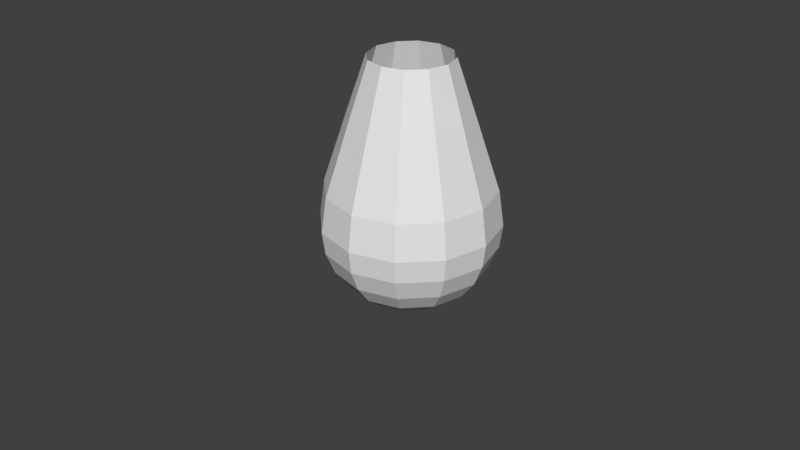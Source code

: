 # Source: astriods.blend  (saved by Blender 2.79.0; exported with 4.5.12 LTS)
import bpy
from mathutils import Matrix  # noqa: F401  (used for matrix-valued properties, if any)

bpy.ops.wm.read_factory_settings(use_empty=True)
scene = bpy.context.scene
scene.name = 'Scene'

# ---- collections
col_collection_1 = bpy.data.collections.new('Collection 1'); scene.collection.children.link(col_collection_1)
col_collection_1.hide_render = True
col_collection_1.hide_viewport = True
col_collection_2 = bpy.data.collections.new('Collection 2'); scene.collection.children.link(col_collection_2)
col_collection_2.hide_render = True
col_collection_2.hide_viewport = True
col_collection_3 = bpy.data.collections.new('Collection 3'); scene.collection.children.link(col_collection_3)
col_collection_3.hide_render = True
col_collection_3.hide_viewport = True
col_collection_4 = bpy.data.collections.new('Collection 4'); scene.collection.children.link(col_collection_4)
col_collection_4.hide_render = True
col_collection_4.hide_viewport = True
col_collection_5 = bpy.data.collections.new('Collection 5'); scene.collection.children.link(col_collection_5)
col_collection_5.hide_render = True
col_collection_5.hide_viewport = True
col_collection_11 = bpy.data.collections.new('Collection 11'); scene.collection.children.link(col_collection_11)
col_collection_11.hide_render = True
col_collection_11.hide_viewport = True
col_collection_12 = bpy.data.collections.new('Collection 12'); scene.collection.children.link(col_collection_12)
col_collection_12.hide_render = True
col_collection_12.hide_viewport = True
col_collection_15 = bpy.data.collections.new('Collection 15'); scene.collection.children.link(col_collection_15)

# ---- materials (node trees are filled in below, after node groups)
mat_shellmat = bpy.data.materials.new('ShellMat')
mat_shellmat.alpha_threshold = 0.0
mat_shellmat.use_transparent_shadow = False
mat_shellmat.roughness = 0.5

# ---- material node trees

# ---- world
world_world = bpy.data.worlds.new('World'); scene.world = world_world
world_world.color = (0.05088, 0.05088, 0.05088)
world_world.use_sun_shadow = False
world_world.sun_shadow_jitter_overblur = 0.0
world_world.cycles.sampling_method = 'MANUAL'

# ---- meshes
me_icosphere_007 = bpy.data.meshes.new('Icosphere.007')
me_icosphere_007.from_pydata([(0.1251, 0.06959, -1.219), (0.9165, -1.235, -0.4181), (-1.165, -0.9976, 0.4253), (-0.9865, 0.4734, -0.5424), (0.6333, 0.3922, 0.07997), (-0.2319, -1.508, 0.2118), (-0.9886, 0.7521, 1.067), (0.01565, -0.02742, 0.6967)], [], [(1, 0, 4), (0, 2, 3), (0, 3, 4), (0, 1, 5), (3, 2, 6), (4, 3, 7), (1, 4, 5), (0, 5, 2), (3, 6, 7), (5, 4, 7), (2, 5, 7), (6, 2, 7)])
me_icosphere_007.use_remesh_preserve_volume = False
me_icosphere_007.use_remesh_preserve_attributes = False
me_icosphere_007.use_mirror_vertex_groups = False
me_icosphere_007.update()
me_icosphere_006 = bpy.data.meshes.new('Icosphere.006')
me_icosphere_006.from_pydata([(0.08859, 0.04432, -1.244), (1.368, -0.9831, -0.4585), (-1.306, -0.8549, 0.8141), (-0.6116, 0.9995, -0.5183), (0.7851, 0.834, -0.05645), (0.1319, -1.43, 0.3813), (-0.8747, 0.7197, 1.246), (0.04105, -0.04825, 1.22)], [], [(1, 0, 4), (0, 2, 3), (0, 3, 4), (0, 1, 5), (3, 2, 6), (4, 3, 7), (1, 4, 5), (0, 5, 2), (3, 6, 7), (5, 4, 7), (2, 5, 7), (6, 2, 7)])
me_icosphere_006.use_remesh_preserve_volume = False
me_icosphere_006.use_remesh_preserve_attributes = False
me_icosphere_006.use_mirror_vertex_groups = False
me_icosphere_006.update()
me_cone_001 = bpy.data.meshes.new('Cone.001')
me_cone_001.from_pydata([(0.0365, 0.8065, -0.5383), (0.8387, -0.4504, -0.8721), (-0.1413, -0.7092, -0.8642), (-0.916, 0.1767, -0.6536), (-0.1518, 0.1189, 0.08884)], [], [(0, 4, 1), (1, 4, 2), (2, 4, 3), (3, 4, 0), (0, 2, 3), (0, 1, 2)])
me_cone_001.use_remesh_preserve_volume = False
me_cone_001.use_remesh_preserve_attributes = False
me_cone_001.use_mirror_vertex_groups = False
me_cone_001.update()
me_cone = bpy.data.meshes.new('Cone')
me_cone.from_pydata([(-2.079e-09, 0.8605, -0.6816), (0.7452, -0.5708, -0.9302), (-0.7452, -0.4302, -1.172), (0.4878, -0.04417, 0.256)], [], [(0, 3, 1), (1, 3, 2), (2, 3, 0), (0, 1, 2)])
me_cone.use_remesh_preserve_volume = False
me_cone.use_remesh_preserve_attributes = False
me_cone.use_mirror_vertex_groups = False
me_cone.update()
me_cube_002 = bpy.data.meshes.new('Cube.002')
me_cube_002.from_pydata([(-0.5166, -0.5278, -0.5274), (0.6106, 0.3015, 0.5934), (-0.4123, 0.4104, -0.6076), (0.4183, -0.3764, -0.5772), (0.08861, -0.4342, 0.4477), (0.811, 0.7129, -0.3922)], [], [(0, 1, 2), (1, 5, 2), (1, 3, 5), (4, 0, 3), (5, 0, 2), (1, 4, 3), (4, 1, 0), (5, 3, 0)])
me_cube_002.use_remesh_preserve_volume = False
me_cube_002.use_remesh_preserve_attributes = False
me_cube_002.use_mirror_vertex_groups = False
me_cube_002.update()
me_cube_001 = bpy.data.meshes.new('Cube.001')
me_cube_001.from_pydata([(-0.7483, -0.6204, -0.1917), (-0.7062, -0.4846, 0.6897), (-1.217, 0.536, -0.388), (-0.783, 1.175, 0.7731), (-0.1735, -0.3075, -1.032), (0.1082, -0.4475, 0.9375), (0.1995, 0.8862, -0.8782), (0.7705, 0.6689, 0.5299)], [], [(1, 2, 0), (3, 6, 2), (6, 5, 4), (5, 0, 4), (2, 4, 0), (3, 5, 7), (1, 3, 2), (3, 7, 6), (6, 7, 5), (5, 1, 0), (2, 6, 4), (3, 1, 5)])
me_cube_001.use_remesh_preserve_volume = False
me_cube_001.use_remesh_preserve_attributes = False
me_cube_001.use_mirror_vertex_groups = False
me_cube_001.update()
me_cube = bpy.data.meshes.new('Cube')
me_cube.from_pydata([(-0.7848, -0.6457, -0.2173), (-0.7638, -0.2331, 0.6493), (-0.5244, 0.6786, -0.3335), (-0.6482, 0.998, 0.7972), (-0.02166, -0.4264, -0.9267), (0.2581, -0.3702, 0.7767), (0.3134, 0.8538, -0.6992), (0.7959, 0.648, 0.5269)], [], [(1, 2, 0), (3, 6, 2), (6, 5, 4), (5, 0, 4), (2, 4, 0), (3, 5, 7), (1, 3, 2), (3, 7, 6), (6, 7, 5), (5, 1, 0), (2, 6, 4), (3, 1, 5)])
me_cube.use_remesh_preserve_volume = False
me_cube.use_remesh_preserve_attributes = False
me_cube.use_mirror_vertex_groups = False
me_cube.update()
me_icosphere = bpy.data.meshes.new('Icosphere')
me_icosphere.from_pydata([(0.0, 0.0, -1.946), (1.737, -0.3547, -0.887), (-0.6633, -1.422, -1.073), (-1.776, 0.5737, -0.4068), (-0.2429, 1.679, -1.073), (1.737, 1.534, -0.3534), (0.6633, -1.744, 0.7976), (-1.737, -1.262, 1.073), (-1.407, 1.262, 1.073), (0.6633, 1.06, 1.073), (2.147, 0.2441, 0.7263), (0.0, 0.0, 1.791)], [], [(0, 1, 2), (1, 0, 5), (0, 2, 3), (0, 3, 4), (0, 4, 5), (1, 5, 10), (2, 1, 6), (3, 2, 7), (4, 3, 8), (5, 4, 9), (1, 10, 6), (2, 6, 7), (3, 7, 8), (4, 8, 9), (5, 9, 10), (6, 10, 11), (7, 6, 11), (8, 7, 11), (9, 8, 11), (10, 9, 11)])
me_icosphere.use_remesh_preserve_volume = False
me_icosphere.use_remesh_preserve_attributes = False
me_icosphere.use_mirror_vertex_groups = False
me_icosphere.update()
me_icosphere_002 = bpy.data.meshes.new('Icosphere.002')
me_icosphere_002.from_pydata([(0.07299, 0.05053, -1.895), (1.852, -0.8577, -0.8063), (-0.3819, -1.707, -1.182), (-2.046, 0.6077, -0.455), (-0.5466, 1.917, -1.284), (1.437, 1.379, -0.03179), (0.4355, -1.679, 0.4395), (-1.787, -1.22, 1.079), (-1.316, 1.162, 1.387), (0.6576, 1.147, 1.029), (2.282, -0.2889, 0.6552), (0.03917, -0.01533, 1.727)], [], [(0, 1, 2), (1, 0, 5), (0, 2, 3), (0, 3, 4), (0, 4, 5), (1, 5, 10), (2, 1, 6), (3, 2, 7), (4, 3, 8), (5, 4, 9), (1, 10, 6), (2, 6, 7), (3, 7, 8), (4, 8, 9), (5, 9, 10), (6, 10, 11), (7, 6, 11), (8, 7, 11), (9, 8, 11), (10, 9, 11)])
me_icosphere_002.use_remesh_preserve_volume = False
me_icosphere_002.use_remesh_preserve_attributes = False
me_icosphere_002.use_mirror_vertex_groups = False
me_icosphere_002.update()
me_icosphere_003 = bpy.data.meshes.new('Icosphere.003')
me_icosphere_003.from_pydata([(0.1095, 0.0758, -3.523), (2.778, -2.647, -1.489), (-0.5729, -3.49, -1.774), (-3.624, 0.53, -1.682), (-1.451, 3.419, -1.926), (2.155, 1.661, -1.128), (0.6533, -2.965, 1.073), (-2.681, -1.83, 1.619), (-2.468, 1.743, 2.08), (0.9865, 3.193, 1.544), (3.422, -0.7996, 1.503), (0.05876, -0.02299, 3.504), (-0.5971, -1.789, -3.078), (1.631, -1.21, -3.054), (0.8134, -2.598, -2.076), (3.119, -0.4254, -2.437), (1.57, 0.5892, -3.42), (-1.573, -0.1507, -2.952), (-2.863, -1.636, -1.723), (-0.9486, 1.4, -2.979), (-2.218, 2.107, -1.782), (0.3723, 3.112, -2.508), (3.346, -1.016, 0.2644), (3.632, 1.052, -0.2858), (0.583, -4.254, 0.1346), (2.071, -2.976, 0.1104), (-3.401, -1.117, 0.0523), (-2.621, -3.155, 0.4315), (-2.201, 2.866, 0.2353), (-3.086, 0.9362, -0.09795), (2.112, 2.891, 0.01389), (-0.3298, 3.612, -0.07884), (2.799, -1.688, 1.313), (-0.4858, -2.473, 2.176), (-3.117, -0.1326, 1.66), (-0.8468, 3.187, 2.043), (2.528, 1.711, 1.799), (0.1303, -1.88, 2.881), (1.852, -0.317, 3.082), (-1.532, -1.112, 3.063), (-1.031, 1.63, 3.506), (0.5923, 1.789, 3.062)], [], [(0, 13, 12), (1, 13, 15), (0, 12, 17), (0, 17, 19), (0, 19, 16), (1, 15, 22), (2, 14, 24), (3, 18, 26), (4, 20, 28), (5, 21, 30), (1, 22, 25), (2, 24, 27), (3, 26, 29), (4, 28, 31), (5, 30, 23), (6, 32, 37), (7, 33, 39), (8, 34, 40), (9, 35, 41), (10, 36, 38), (38, 41, 11), (38, 36, 41), (36, 9, 41), (41, 40, 11), (41, 35, 40), (35, 8, 40), (40, 39, 11), (40, 34, 39), (34, 7, 39), (39, 37, 11), (39, 33, 37), (33, 6, 37), (37, 38, 11), (37, 32, 38), (32, 10, 38), (23, 36, 10), (23, 30, 36), (30, 9, 36), (31, 35, 9), (31, 28, 35), (28, 8, 35), (29, 34, 8), (29, 26, 34), (26, 7, 34), (27, 33, 7), (27, 24, 33), (24, 6, 33), (25, 32, 6), (25, 22, 32), (22, 10, 32), (30, 31, 9), (30, 21, 31), (21, 4, 31), (28, 29, 8), (28, 20, 29), (20, 3, 29), (26, 27, 7), (26, 18, 27), (18, 2, 27), (24, 25, 6), (24, 14, 25), (14, 1, 25), (22, 23, 10), (22, 15, 23), (15, 5, 23), (16, 21, 5), (16, 19, 21), (19, 4, 21), (19, 20, 4), (19, 17, 20), (17, 3, 20), (17, 18, 3), (17, 12, 18), (12, 2, 18), (15, 16, 5), (15, 13, 16), (13, 0, 16), (12, 14, 2), (12, 13, 14), (13, 1, 14)])
me_icosphere_003.use_remesh_preserve_volume = False
me_icosphere_003.use_remesh_preserve_attributes = False
me_icosphere_003.use_mirror_vertex_groups = False
me_icosphere_003.update()
me_icosphere_004 = bpy.data.meshes.new('Icosphere.004')
me_icosphere_004.from_pydata([(0.136, -0.0276, -3.259), (2.602, -2.649, -1.383), (-0.4735, -3.374, -1.627), (-3.396, 0.6323, -1.54), (-1.561, 3.257, -1.885), (1.858, 1.398, -1.106), (0.6086, -2.745, 0.84), (-2.507, -1.672, 1.554), (-2.171, 1.62, 2.088), (0.8932, 3.003, 1.412), (3.262, -0.9587, 1.298), (0.06969, -0.01581, 3.247), (-0.5113, -1.638, -2.808), (1.531, -1.236, -2.857), (0.8091, -2.453, -1.922), (2.856, -0.6272, -2.341), (1.347, 0.3302, -3.25), (-1.418, -0.1185, -2.633), (-2.721, -1.473, -1.499), (-0.9826, 1.196, -2.776), (-2.009, 2.008, -1.601), (0.06252, 2.82, -2.457), (3.106, -1.067, 0.2015), (3.344, 0.8211, -0.3321), (0.6683, -4.034, 0.1522), (1.92, -2.794, 0.06384), (-3.184, -1.003, 0.07829), (-2.432, -2.972, 0.5439), (-2.024, 2.653, 0.2943), (-2.737, 0.8503, -0.06736), (1.832, 2.626, -0.03857), (-0.4703, 3.089, -0.1417), (2.57, -1.599, 1.013), (-0.3915, -2.21, 2.044), (-2.778, -0.1339, 1.527), (-0.7279, 3.012, 1.985), (2.348, 1.447, 1.58), (0.04091, -1.708, 2.504), (1.693, -0.4441, 2.564), (-1.361, -0.9484, 2.81), (-0.7911, 1.615, 3.333), (0.5968, 1.669, 2.821)], [], [(0, 13, 12), (1, 13, 15), (0, 12, 17), (0, 17, 19), (0, 19, 16), (1, 15, 22), (2, 14, 24), (3, 18, 26), (4, 20, 28), (5, 21, 30), (1, 22, 25), (2, 24, 27), (3, 26, 29), (4, 28, 31), (5, 30, 23), (6, 32, 37), (7, 33, 39), (8, 34, 40), (9, 35, 41), (10, 36, 38), (38, 41, 11), (38, 36, 41), (36, 9, 41), (41, 40, 11), (41, 35, 40), (35, 8, 40), (40, 39, 11), (40, 34, 39), (34, 7, 39), (39, 37, 11), (39, 33, 37), (33, 6, 37), (37, 38, 11), (37, 32, 38), (32, 10, 38), (23, 36, 10), (23, 30, 36), (30, 9, 36), (31, 35, 9), (31, 28, 35), (28, 8, 35), (29, 34, 8), (29, 26, 34), (26, 7, 34), (27, 33, 7), (27, 24, 33), (24, 6, 33), (25, 32, 6), (25, 22, 32), (22, 10, 32), (30, 31, 9), (30, 21, 31), (21, 4, 31), (28, 29, 8), (28, 20, 29), (20, 3, 29), (26, 27, 7), (26, 18, 27), (18, 2, 27), (24, 25, 6), (24, 14, 25), (14, 1, 25), (22, 23, 10), (22, 15, 23), (15, 5, 23), (16, 21, 5), (16, 19, 21), (19, 4, 21), (19, 20, 4), (19, 17, 20), (17, 3, 20), (17, 18, 3), (17, 12, 18), (12, 2, 18), (15, 16, 5), (15, 13, 16), (13, 0, 16), (12, 14, 2), (12, 13, 14), (13, 1, 14)])
me_icosphere_004.use_remesh_preserve_volume = False
me_icosphere_004.use_remesh_preserve_attributes = False
me_icosphere_004.use_mirror_vertex_groups = False
me_icosphere_004.update()
me_icosphere_001 = bpy.data.meshes.new('Icosphere.001')
me_icosphere_001.from_pydata([(0.146, 0.1011, -1.844), (1.967, -1.361, -0.7255), (-0.1005, -1.993, -1.291), (-2.315, 0.7121, -0.5033), (-0.8503, 1.46, -0.8106), (1.137, 1.225, -0.1535), (0.2077, -1.997, 0.4694), (-1.838, -1.178, 1.085), (-1.225, 1.062, 1.7), (0.6519, 1.234, 0.9854), (1.597, -0.822, 0.5842), (0.07835, -0.03065, 1.663)], [], [(0, 1, 2), (1, 0, 5), (0, 2, 3), (0, 3, 4), (0, 4, 5), (1, 5, 10), (2, 1, 6), (3, 2, 7), (4, 3, 8), (5, 4, 9), (1, 10, 6), (2, 6, 7), (3, 7, 8), (4, 8, 9), (5, 9, 10), (6, 10, 11), (7, 6, 11), (8, 7, 11), (9, 8, 11), (10, 9, 11)])
me_icosphere_001.use_remesh_preserve_volume = False
me_icosphere_001.use_remesh_preserve_attributes = False
me_icosphere_001.use_mirror_vertex_groups = False
me_icosphere_001.update()
me_icosphere_005 = bpy.data.meshes.new('Icosphere.005')
me_icosphere_005.from_pydata([(0.0365, 0.02527, -1.474), (1.143, -1.04, -0.6304), (-0.2739, -1.419, -0.7253), (-1.476, 0.1767, -0.6949), (-0.5664, 1.395, -0.7762), (0.9355, 0.7113, -0.51), (0.3007, -1.244, 0.4918), (-1.111, -0.7678, 0.8585), (-1.04, 0.7386, 0.8274), (0.4117, 1.32, 0.6488), (1.409, -0.2665, 0.6353), (0.01959, -0.007663, 1.468)], [], [(0, 1, 2), (1, 0, 5), (0, 2, 3), (0, 3, 4), (0, 4, 5), (1, 5, 10), (2, 1, 6), (3, 2, 7), (4, 3, 8), (5, 4, 9), (1, 10, 6), (2, 6, 7), (3, 7, 8), (4, 8, 9), (5, 9, 10), (6, 10, 11), (7, 6, 11), (8, 7, 11), (9, 8, 11), (10, 9, 11)])
me_icosphere_005.use_remesh_preserve_volume = False
me_icosphere_005.use_remesh_preserve_attributes = False
me_icosphere_005.use_mirror_vertex_groups = False
me_icosphere_005.update()
me_sphere = bpy.data.meshes.new('Sphere')
me_sphere.from_pydata([(9.393e-09, 1.425, 1.398), (0.0, 1.751, 1.322e-07), (0.0, 1.692, -0.4533), (0.0, 1.517, -0.8757), (0.0, 1.238, -1.238), (0.0, 0.8757, -1.517), (0.0, 0.4533, -1.692), (0.0, 6.82e-07, -1.751), (0.7125, 1.234, 1.398), (0.8757, 1.517, 1.322e-07), (0.8458, 1.465, -0.4533), (0.7583, 1.313, -0.8757), (0.6192, 1.072, -1.238), (0.4378, 0.7583, -1.517), (0.2266, 0.3925, -1.692), (1.234, 0.7125, 1.398), (1.517, 0.8757, 1.322e-07), (1.465, 0.8458, -0.4533), (1.313, 0.7583, -0.8757), (1.072, 0.6192, -1.238), (0.7583, 0.4378, -1.517), (0.3925, 0.2266, -1.692), (1.425, 6.2e-07, 1.398), (1.751, 6.655e-07, 1.322e-07), (1.692, 7.177e-07, -0.4533), (1.517, 6.655e-07, -0.8757), (1.238, 6.655e-07, -1.238), (0.8757, 6.394e-07, -1.517), (0.4533, 6.785e-07, -1.692), (1.234, -0.7125, 1.398), (1.517, -0.8757, 1.322e-07), (1.465, -0.8458, -0.4533), (1.313, -0.7583, -0.8757), (1.072, -0.6192, -1.238), (0.7583, -0.4378, -1.517), (0.3925, -0.2266, -1.692), (0.7125, -1.234, 1.398), (0.8757, -1.517, 1.322e-07), (0.8458, -1.465, -0.4533), (0.7583, -1.313, -0.8757), (0.6192, -1.072, -1.238), (0.4378, -0.7583, -1.517), (0.2266, -0.3925, -1.692), (-5.802e-08, -1.425, 1.398), (-1.322e-07, -1.751, 1.322e-07), (-8.003e-08, -1.692, -0.4533), (-8.003e-08, -1.517, -0.8757), (-8.003e-08, -1.238, -1.238), (-1.061e-07, -0.8757, -1.517), (1.131e-08, -0.4533, -1.692), (-0.7125, -1.234, 1.398), (-0.8757, -1.517, 1.322e-07), (-0.8458, -1.465, -0.4533), (-0.7583, -1.313, -0.8757), (-0.6192, -1.072, -1.238), (-0.4378, -0.7583, -1.517), (-0.2266, -0.3925, -1.692), (-1.234, -0.7125, 1.398), (-1.517, -0.8756, 1.322e-07), (-1.465, -0.8458, -0.4533), (-1.313, -0.7583, -0.8757), (-1.072, -0.6192, -1.238), (-0.7583, -0.4378, -1.517), (-0.3925, -0.2266, -1.692), (-1.425, 7.958e-07, 1.398), (-1.751, 9.786e-07, 1.322e-07), (-1.692, 8.221e-07, -0.4533), (-1.517, 8.221e-07, -0.8757), (-1.238, 7.177e-07, -1.238), (-0.8757, 8.743e-07, -1.517), (-0.4533, 7.046e-07, -1.692), (-1.234, 0.7125, 1.398), (-1.517, 0.8757, 1.322e-07), (-1.465, 0.8458, -0.4533), (-1.313, 0.7583, -0.8757), (-1.072, 0.6192, -1.238), (-0.7583, 0.4378, -1.517), (-0.3925, 0.2266, -1.692), (-0.7125, 1.234, 1.398), (-0.8757, 1.517, 1.322e-07), (-0.8458, 1.465, -0.4533), (-0.7583, 1.313, -0.8757), (-0.6192, 1.072, -1.238), (-0.4378, 0.7583, -1.517), (-0.2266, 0.3925, -1.692), (-9.078e-11, 1.655, 0.6988), (0.8273, 1.433, 0.6988), (1.433, 0.8273, 0.6988), (1.655, 6.422e-07, 0.6988), (1.433, -0.8273, 0.6988), (0.8273, -1.433, 0.6988), (-1.041e-07, -1.655, 0.6988), (-0.8273, -1.433, 0.6988), (-1.433, -0.8273, 0.6988), (-1.655, 8.969e-07, 0.6988), (-1.433, 0.8273, 0.6988), (-0.8273, 1.433, 0.6988), (2.919e-08, 1.168, 2.18), (0.5841, 1.012, 2.18), (1.012, 0.5841, 2.18), (1.168, 6.157e-07, 2.18), (1.012, -0.5841, 2.18), (0.5841, -1.012, 2.18), (-2.607e-08, -1.168, 2.18), (-0.5841, -1.012, 2.18), (-1.012, -0.5841, 2.18), (-1.168, 7.598e-07, 2.18), (-1.012, 0.5841, 2.18), (-0.5841, 1.012, 2.18), (5.633e-08, 0.816, 3.228), (0.408, 0.7067, 3.228), (0.7067, 0.408, 3.228), (0.816, 6.097e-07, 3.228), (0.7067, -0.408, 3.228), (0.408, -0.7067, 3.228), (1.773e-08, -0.816, 3.228), (-0.408, -0.7067, 3.228), (-0.7067, -0.408, 3.228), (-0.816, 7.104e-07, 3.228), (-0.7067, 0.408, 3.228), (-0.408, 0.7067, 3.228)], [], [(4, 3, 11, 12), (85, 0, 8, 86), (5, 4, 12, 13), (2, 1, 9, 10), (6, 5, 13, 14), (3, 2, 10, 11), (7, 6, 14), (14, 13, 20, 21), (11, 10, 17, 18), (7, 14, 21), (12, 11, 18, 19), (86, 8, 15, 87), (13, 12, 19, 20), (10, 9, 16, 17), (87, 15, 22, 88), (20, 19, 26, 27), (17, 16, 23, 24), (21, 20, 27, 28), (18, 17, 24, 25), (7, 21, 28), (19, 18, 25, 26), (7, 28, 35), (26, 25, 32, 33), (88, 22, 29, 89), (27, 26, 33, 34), (24, 23, 30, 31), (28, 27, 34, 35), (25, 24, 31, 32), (31, 30, 37, 38), (35, 34, 41, 42), (32, 31, 38, 39), (7, 35, 42), (33, 32, 39, 40), (89, 29, 36, 90), (34, 33, 40, 41), (90, 36, 43, 91), (41, 40, 47, 48), (38, 37, 44, 45), (42, 41, 48, 49), (39, 38, 45, 46), (7, 42, 49), (40, 39, 46, 47), (46, 45, 52, 53), (7, 49, 56), (47, 46, 53, 54), (91, 43, 50, 92), (48, 47, 54, 55), (45, 44, 51, 52), (49, 48, 55, 56), (52, 51, 58, 59), (56, 55, 62, 63), (53, 52, 59, 60), (7, 56, 63), (54, 53, 60, 61), (92, 50, 57, 93), (55, 54, 61, 62), (61, 60, 67, 68), (93, 57, 64, 94), (62, 61, 68, 69), (59, 58, 65, 66), (63, 62, 69, 70), (60, 59, 66, 67), (7, 63, 70), (67, 66, 73, 74), (7, 70, 77), (68, 67, 74, 75), (94, 64, 71, 95), (69, 68, 75, 76), (66, 65, 72, 73), (70, 69, 76, 77), (76, 75, 82, 83), (73, 72, 79, 80), (77, 76, 83, 84), (74, 73, 80, 81), (7, 77, 84), (75, 74, 81, 82), (95, 71, 78, 96), (82, 81, 3, 4), (96, 78, 0, 85), (83, 82, 4, 5), (80, 79, 1, 2), (84, 83, 5, 6), (81, 80, 2, 3), (7, 84, 6), (79, 96, 85, 1), (72, 95, 96, 79), (65, 94, 95, 72), (58, 93, 94, 65), (51, 92, 93, 58), (44, 91, 92, 51), (37, 90, 91, 44), (30, 89, 90, 37), (23, 88, 89, 30), (16, 87, 88, 23), (9, 86, 87, 16), (1, 85, 86, 9), (57, 50, 104, 105), (0, 78, 108, 97), (43, 36, 102, 103), (29, 22, 100, 101), (64, 57, 105, 106), (50, 43, 103, 104), (36, 29, 101, 102), (8, 0, 97, 98), (22, 15, 99, 100), (78, 71, 107, 108), (71, 64, 106, 107), (15, 8, 98, 99), (103, 102, 114, 115), (100, 99, 111, 112), (107, 106, 118, 119), (104, 103, 115, 116), (101, 100, 112, 113), (108, 107, 119, 120), (98, 97, 109, 110), (105, 104, 116, 117), (102, 101, 113, 114), (97, 108, 120, 109), (99, 98, 110, 111), (106, 105, 117, 118)])
_uv = me_sphere.uv_layers.new(name='UVMap')
_uv.uv.foreach_set('vector', [0.4641, 0.3656, 0.4513, 0.3112, 0.5523, 0.3121, 0.5361, 0.3657, 0.4126, 0.1262, 0.4018, 0.07823, 0.6258, 0.08564, 0.6112, 0.1326, 0.476, 0.4134, 0.4641, 0.3656, 0.5361, 0.3657, 0.5225, 0.413, 0.4367, 0.2462, 0.4187, 0.1645, 0.5974, 0.1688, 0.5721, 0.2486, 0.4878, 0.4573, 0.476, 0.4134, 0.5225, 0.413, 0.5108, 0.4569, 0.4513, 0.3112, 0.4367, 0.2462, 0.5721, 0.2486, 0.5523, 0.3121, 0.5, 0.5, 0.4878, 0.4573, 0.5108, 0.4569, 0.5108, 0.4569, 0.5225, 0.413, 0.563, 0.4359, 0.5309, 0.4681, 0.5523, 0.3121, 0.5721, 0.2486, 0.6882, 0.3183, 0.6392, 0.3634, 0.5, 0.5, 0.5108, 0.4569, 0.5309, 0.4681, 0.5361, 0.3657, 0.5523, 0.3121, 0.6392, 0.3634, 0.5984, 0.4017, 0.6112, 0.1326, 0.6258, 0.08564, 0.8162, 0.2041, 0.78, 0.2374, 0.5225, 0.413, 0.5361, 0.3657, 0.5984, 0.4017, 0.563, 0.4359, 0.5721, 0.2486, 0.5974, 0.1688, 0.7499, 0.2619, 0.6882, 0.3183, 0.78, 0.2374, 0.8162, 0.2041, 0.9218, 0.4018, 0.8738, 0.4126, 0.563, 0.4359, 0.5984, 0.4017, 0.6344, 0.4641, 0.5866, 0.476, 0.6882, 0.3183, 0.7499, 0.2619, 0.8355, 0.4187, 0.7538, 0.4367, 0.5309, 0.4681, 0.563, 0.4359, 0.5866, 0.476, 0.5427, 0.4878, 0.6392, 0.3634, 0.6882, 0.3183, 0.7538, 0.4367, 0.6888, 0.4513, 0.5, 0.5, 0.5309, 0.4681, 0.5427, 0.4878, 0.5984, 0.4017, 0.6392, 0.3634, 0.6888, 0.4513, 0.6344, 0.4641, 0.5, 0.5, 0.5427, 0.4878, 0.5431, 0.5108, 0.6344, 0.4641, 0.6888, 0.4513, 0.6879, 0.5523, 0.6343, 0.5361, 0.8738, 0.4126, 0.9218, 0.4018, 0.9144, 0.6258, 0.8674, 0.6112, 0.5866, 0.476, 0.6344, 0.4641, 0.6343, 0.5361, 0.587, 0.5225, 0.7538, 0.4367, 0.8355, 0.4187, 0.8312, 0.5974, 0.7514, 0.5721, 0.5427, 0.4878, 0.5866, 0.476, 0.587, 0.5225, 0.5431, 0.5108, 0.6888, 0.4513, 0.7538, 0.4367, 0.7514, 0.5721, 0.6879, 0.5523, 0.7514, 0.5721, 0.8312, 0.5974, 0.7381, 0.7499, 0.6817, 0.6882, 0.5431, 0.5108, 0.587, 0.5225, 0.5641, 0.563, 0.5319, 0.5309, 0.6879, 0.5523, 0.7514, 0.5721, 0.6817, 0.6882, 0.6365, 0.6392, 0.5, 0.5, 0.5431, 0.5108, 0.5319, 0.5309, 0.6343, 0.5361, 0.6879, 0.5523, 0.6365, 0.6392, 0.5983, 0.5984, 0.8674, 0.6112, 0.9144, 0.6258, 0.7959, 0.8162, 0.7626, 0.78, 0.587, 0.5225, 0.6343, 0.5361, 0.5983, 0.5984, 0.5641, 0.563, 0.7626, 0.78, 0.7959, 0.8162, 0.5982, 0.9218, 0.5874, 0.8738, 0.5641, 0.563, 0.5983, 0.5984, 0.5359, 0.6344, 0.524, 0.5866, 0.6817, 0.6882, 0.7381, 0.7499, 0.5813, 0.8355, 0.5633, 0.7538, 0.5319, 0.5309, 0.5641, 0.563, 0.524, 0.5866, 0.5122, 0.5427, 0.6365, 0.6392, 0.6817, 0.6882, 0.5633, 0.7538, 0.5487, 0.6888, 0.5, 0.5, 0.5319, 0.5309, 0.5122, 0.5427, 0.5983, 0.5984, 0.6365, 0.6392, 0.5487, 0.6888, 0.5359, 0.6344, 0.5487, 0.6888, 0.5633, 0.7538, 0.4279, 0.7514, 0.4477, 0.6878, 0.5, 0.5, 0.5122, 0.5427, 0.4892, 0.5431, 0.5359, 0.6344, 0.5487, 0.6888, 0.4477, 0.6878, 0.4639, 0.6343, 0.5874, 0.8738, 0.5982, 0.9218, 0.3742, 0.9144, 0.3888, 0.8674, 0.524, 0.5866, 0.5359, 0.6344, 0.4639, 0.6343, 0.4775, 0.587, 0.5633, 0.7538, 0.5813, 0.8355, 0.4026, 0.8312, 0.4279, 0.7514, 0.5122, 0.5427, 0.524, 0.5866, 0.4775, 0.587, 0.4892, 0.5431, 0.4279, 0.7514, 0.4026, 0.8312, 0.2501, 0.7381, 0.3118, 0.6817, 0.4892, 0.5431, 0.4775, 0.587, 0.437, 0.5641, 0.4691, 0.5319, 0.4477, 0.6878, 0.4279, 0.7514, 0.3118, 0.6817, 0.3608, 0.6365, 0.5, 0.5, 0.4892, 0.5431, 0.4691, 0.5319, 0.4639, 0.6343, 0.4477, 0.6878, 0.3608, 0.6365, 0.4016, 0.5983, 0.3888, 0.8674, 0.3742, 0.9144, 0.1838, 0.7959, 0.22, 0.7626, 0.4775, 0.587, 0.4639, 0.6343, 0.4016, 0.5983, 0.437, 0.5641, 0.4016, 0.5983, 0.3608, 0.6365, 0.3112, 0.5486, 0.3656, 0.5359, 0.22, 0.7626, 0.1838, 0.7959, 0.07823, 0.5982, 0.1262, 0.5874, 0.437, 0.5641, 0.4016, 0.5983, 0.3656, 0.5359, 0.4134, 0.524, 0.3118, 0.6817, 0.2501, 0.7381, 0.1645, 0.5813, 0.2462, 0.5633, 0.4691, 0.5319, 0.437, 0.5641, 0.4134, 0.524, 0.4573, 0.5122, 0.3608, 0.6365, 0.3118, 0.6817, 0.2462, 0.5633, 0.3112, 0.5486, 0.5, 0.5, 0.4691, 0.5319, 0.4573, 0.5122, 0.3112, 0.5486, 0.2462, 0.5633, 0.2486, 0.4279, 0.3121, 0.4477, 0.5, 0.5, 0.4573, 0.5122, 0.4569, 0.4892, 0.3656, 0.5359, 0.3112, 0.5486, 0.3121, 0.4477, 0.3657, 0.4639, 0.1262, 0.5874, 0.07823, 0.5982, 0.08564, 0.3741, 0.1326, 0.3888, 0.4134, 0.524, 0.3656, 0.5359, 0.3657, 0.4639, 0.413, 0.4774, 0.2462, 0.5633, 0.1645, 0.5813, 0.1688, 0.4026, 0.2486, 0.4279, 0.4573, 0.5122, 0.4134, 0.524, 0.413, 0.4774, 0.4569, 0.4892, 0.413, 0.4774, 0.3657, 0.4639, 0.4017, 0.4015, 0.4359, 0.437, 0.2486, 0.4279, 0.1688, 0.4026, 0.2619, 0.2501, 0.3183, 0.3118, 0.4569, 0.4892, 0.413, 0.4774, 0.4359, 0.437, 0.4681, 0.4691, 0.3121, 0.4477, 0.2486, 0.4279, 0.3183, 0.3118, 0.3634, 0.3608, 0.5, 0.5, 0.4569, 0.4892, 0.4681, 0.4691, 0.3657, 0.4639, 0.3121, 0.4477, 0.3634, 0.3608, 0.4017, 0.4015, 0.1326, 0.3888, 0.08564, 0.3741, 0.2041, 0.1838, 0.2374, 0.22, 0.4017, 0.4015, 0.3634, 0.3608, 0.4513, 0.3112, 0.4641, 0.3656, 0.2374, 0.22, 0.2041, 0.1838, 0.4018, 0.07823, 0.4126, 0.1262, 0.4359, 0.437, 0.4017, 0.4015, 0.4641, 0.3656, 0.476, 0.4134, 0.3183, 0.3118, 0.2619, 0.2501, 0.4187, 0.1645, 0.4367, 0.2462, 0.4681, 0.4691, 0.4359, 0.437, 0.476, 0.4134, 0.4878, 0.4573, 0.3634, 0.3608, 0.3183, 0.3118, 0.4367, 0.2462, 0.4513, 0.3112, 0.5, 0.5, 0.4681, 0.4691, 0.4878, 0.4573, 0.2619, 0.2501, 0.2374, 0.22, 0.4126, 0.1262, 0.4187, 0.1645, 0.1688, 0.4026, 0.1326, 0.3888, 0.2374, 0.22, 0.2619, 0.2501, 0.1645, 0.5813, 0.1262, 0.5874, 0.1326, 0.3888, 0.1688, 0.4026, 0.2501, 0.7381, 0.22, 0.7626, 0.1262, 0.5874, 0.1645, 0.5813, 0.4026, 0.8312, 0.3888, 0.8674, 0.22, 0.7626, 0.2501, 0.7381, 0.5813, 0.8355, 0.5874, 0.8738, 0.3888, 0.8674, 0.4026, 0.8312, 0.7381, 0.7499, 0.7626, 0.78, 0.5874, 0.8738, 0.5813, 0.8355, 0.8312, 0.5974, 0.8674, 0.6112, 0.7626, 0.78, 0.7381, 0.7499, 0.8355, 0.4187, 0.8738, 0.4126, 0.8674, 0.6112, 0.8312, 0.5974, 0.7499, 0.2619, 0.78, 0.2374, 0.8738, 0.4126, 0.8355, 0.4187, 0.5974, 0.1688, 0.6112, 0.1326, 0.78, 0.2374, 0.7499, 0.2619, 0.4187, 0.1645, 0.4126, 0.1262, 0.6112, 0.1326, 0.5974, 0.1688, 0.1838, 0.7959, 0.3742, 0.9144, 0.3616, 0.9583, 0.151, 0.8277, 0.4018, 0.07823, 0.2041, 0.1838, 0.1723, 0.151, 0.3907, 0.03395, 0.5982, 0.9218, 0.7959, 0.8162, 0.8277, 0.849, 0.6093, 0.966, 0.9144, 0.6258, 0.9218, 0.4018, 0.966, 0.3907, 0.9583, 0.6384, 0.07823, 0.5982, 0.1838, 0.7959, 0.151, 0.8277, 0.03395, 0.6093, 0.3742, 0.9144, 0.5982, 0.9218, 0.6093, 0.966, 0.3616, 0.9583, 0.7959, 0.8162, 0.9144, 0.6258, 0.9583, 0.6384, 0.8277, 0.849, 0.6258, 0.08564, 0.4018, 0.07823, 0.3907, 0.03395, 0.6384, 0.04174, 0.9218, 0.4018, 0.8162, 0.2041, 0.849, 0.1723, 0.966, 0.3907, 0.2041, 0.1838, 0.08564, 0.3741, 0.04174, 0.3616, 0.1723, 0.151, 0.08564, 0.3741, 0.07823, 0.5982, 0.03395, 0.6093, 0.04174, 0.3616, 0.8162, 0.2041, 0.6258, 0.08564, 0.6384, 0.04174, 0.849, 0.1723, 0.6093, 0.966, 0.8277, 0.849, 0.866, 0.866, 0.6339, 0.9999, 0.966, 0.3907, 0.849, 0.1723, 0.866, 0.134, 0.9999, 0.3661, 0.04174, 0.3616, 0.03395, 0.6093, 9.998e-05, 0.6339, 0.0001008, 0.3661, 0.3616, 0.9583, 0.6093, 0.966, 0.6339, 0.9999, 0.3661, 0.9999, 0.9583, 0.6384, 0.966, 0.3907, 0.9999, 0.3661, 0.9999, 0.6339, 0.1723, 0.151, 0.04174, 0.3616, 0.0001008, 0.3661, 0.134, 0.134, 0.6384, 0.04174, 0.3907, 0.03395, 0.3661, 0.0001, 0.6339, 9.998e-05, 0.151, 0.8277, 0.3616, 0.9583, 0.3661, 0.9999, 0.134, 0.866, 0.8277, 0.849, 0.9583, 0.6384, 0.9999, 0.6339, 0.866, 0.866, 0.3907, 0.03395, 0.1723, 0.151, 0.134, 0.134, 0.3661, 0.0001, 0.849, 0.1723, 0.6384, 0.04174, 0.6339, 9.998e-05, 0.866, 0.134, 0.03395, 0.6093, 0.151, 0.8277, 0.134, 0.866, 9.998e-05, 0.6339])
me_sphere.materials.append(mat_shellmat)
me_sphere.use_remesh_preserve_volume = False
me_sphere.use_remesh_preserve_attributes = False
me_sphere.use_mirror_vertex_groups = False
me_sphere.update()

# ---- objects
ob_fragment1 = bpy.data.objects.new('fragment1', me_icosphere_007)
ob_fragment0 = bpy.data.objects.new('fragment0', me_icosphere_006)
ob_fragment6 = bpy.data.objects.new('fragment6', me_cone_001)
ob_fragment4 = bpy.data.objects.new('fragment4', me_cone)
ob_fragment5 = bpy.data.objects.new('fragment5', me_cube_002)
ob_fragment2 = bpy.data.objects.new('fragment2', me_cube_001)
ob_fragment3 = bpy.data.objects.new('fragment3', me_cube)
ob_astriod1 = bpy.data.objects.new('astriod1', me_icosphere)
ob_astriod2 = bpy.data.objects.new('astriod2', me_icosphere_002)
ob_astriod3 = bpy.data.objects.new('astriod3', me_icosphere_003)
ob_astriod4 = bpy.data.objects.new('astriod4', me_icosphere_004)
ob_astriod0 = bpy.data.objects.new('astriod0', me_icosphere_001)
ob_astriod5 = bpy.data.objects.new('astriod5', me_icosphere_005)
ob_flameshell = bpy.data.objects.new('flameShell', me_sphere)

# ---- transforms, parenting, visibility, modifiers, constraints
ob_fragment1.location = (3.921, -1.12, 0.0)
ob_fragment1.lineart.crease_threshold = 0.0
ob_fragment0.location = (0.0, -1.12, 0.0)
ob_fragment0.lineart.crease_threshold = 0.0
ob_fragment6.location = (-0.4964, 6.308, 1.459)
ob_fragment6.lineart.crease_threshold = 0.0
ob_fragment4.location = (2.102, 2.401, 0.7526)
ob_fragment4.lineart.crease_threshold = 0.0
ob_fragment5.location = (0.8213, 4.903, 0.7526)
ob_fragment5.lineart.crease_threshold = 0.0
ob_fragment2.location = (-3.223, 2.785, 0.0)
ob_fragment2.lineart.crease_threshold = 0.0
ob_fragment3.location = (0.0, 2.785, 0.0)
ob_fragment3.lineart.crease_threshold = 0.0
ob_astriod1.location = (0.0, 0.0, 0.0)
ob_astriod1.lineart.crease_threshold = 0.0
ob_astriod2.location = (0.0, 0.0, 0.0)
ob_astriod2.lineart.crease_threshold = 0.0
ob_astriod3.location = (0.0, 0.0, 0.0)
ob_astriod3.lineart.crease_threshold = 0.0
ob_astriod4.location = (0.0, 0.0, 0.0)
ob_astriod4.lineart.crease_threshold = 0.0
ob_astriod0.location = (0.0, 0.0, 0.0)
ob_astriod0.lineart.crease_threshold = 0.0
ob_astriod5.location = (0.0, 0.0, 0.0)
ob_astriod5.lineart.crease_threshold = 0.0
ob_flameshell.location = (0.0, 0.0, 0.0)
ob_flameshell.lineart.crease_threshold = 0.0

# ---- collection membership
col_collection_1.objects.link(ob_fragment1)
col_collection_1.objects.link(ob_fragment0)
col_collection_1.objects.link(ob_fragment6)
col_collection_1.objects.link(ob_fragment4)
col_collection_1.objects.link(ob_fragment5)
col_collection_1.objects.link(ob_fragment2)
col_collection_1.objects.link(ob_fragment3)
col_collection_2.objects.link(ob_astriod1)
col_collection_3.objects.link(ob_astriod2)
col_collection_4.objects.link(ob_astriod3)
col_collection_5.objects.link(ob_astriod4)
col_collection_11.objects.link(ob_astriod0)
col_collection_12.objects.link(ob_astriod5)
col_collection_15.objects.link(ob_flameshell)

# ---- scene / render settings (as saved in the file)
scene.frame_start = 1; scene.frame_end = 250; scene.frame_set(1)
scene.render.engine = 'BLENDER_EEVEE_NEXT'
scene.render.resolution_percentage = 50
scene.render.dither_intensity = 0.0
scene.cycles.use_denoising = False
scene.cycles.samples = 128
scene.cycles.sampling_pattern = 'TABULATED_SOBOL'
scene.cycles.use_adaptive_sampling = False
scene.cycles.use_light_tree = False
scene.cycles.blur_glossy = 0.0
scene.cycles.sample_clamp_indirect = 0.0
scene.view_settings.view_transform = 'Standard'
bpy.context.view_layer.update()

# ---- added for rendering (the .blend has no active camera and no usable light): camera, sun
cam_auto = bpy.data.cameras.new('AutoCamera')
cam_auto.lens = 50.0
cam_auto.sensor_width = 36.0
cam_auto.clip_end = 1000.0
ob_auto_camera = bpy.data.objects.new('AutoCamera', cam_auto)
scene.collection.objects.link(ob_auto_camera)
ob_auto_camera.location = (11.8497, -14.5359, 9.46821)
ob_auto_camera.rotation_euler = (1.09748, -7.21219e-08, 0.694738)
scene.camera = ob_auto_camera
light_auto_sun = bpy.data.lights.new('AutoSun', 'SUN')
light_auto_sun.energy = 3.0
light_auto_sun.angle = 0.0523599
ob_auto_sun = bpy.data.objects.new('AutoSun', light_auto_sun)
scene.collection.objects.link(ob_auto_sun)
ob_auto_sun.rotation_euler = (0.872665, 0.174533, 0.523599)
bpy.context.view_layer.update()
